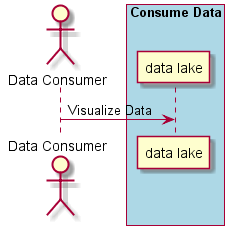

The diagram above was rendered by PlantUML. Its source (embedded in the PNG):
@startuml
Actor "Data Consumer" as A

box "Consume Data" #lightblue
participant "data lake" as S
A -> S : Visualize Data
end box

@enduml